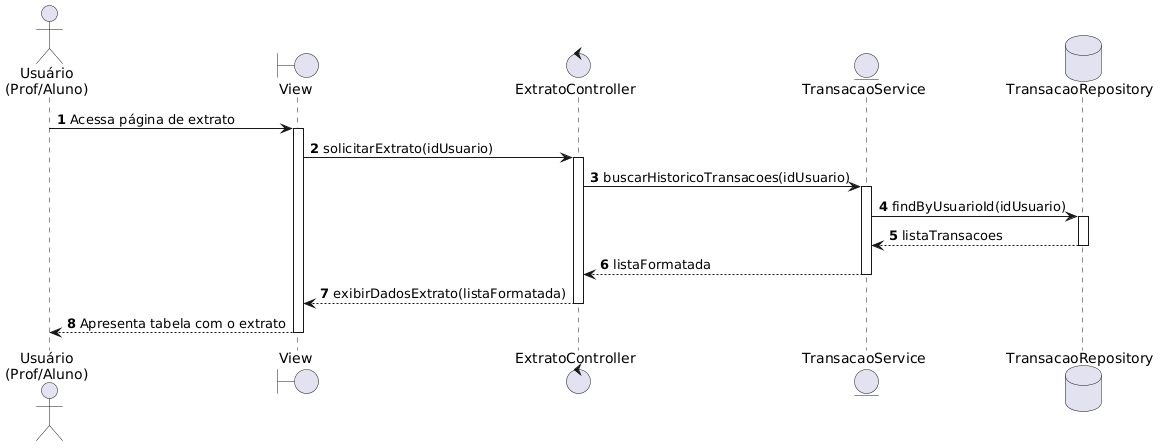

The diagram above was rendered by PlantUML. Its source (embedded in the PNG):
@startuml
autonumber
actor "Usuário\n(Prof/Aluno)" as Usuario
boundary "View" as UI
control "ExtratoController" as Controller
entity "TransacaoService" as Service
database "TransacaoRepository" as DB

Usuario -> UI: Acessa página de extrato
activate UI
UI -> Controller: solicitarExtrato(idUsuario)
activate Controller

Controller -> Service: buscarHistoricoTransacoes(idUsuario)
activate Service

Service -> DB: findByUsuarioId(idUsuario)
activate DB
DB --> Service: listaTransacoes
deactivate DB

Service --> Controller: listaFormatada
deactivate Service

Controller --> UI: exibirDadosExtrato(listaFormatada)
deactivate Controller
UI --> Usuario: Apresenta tabela com o extrato
deactivate UI
@enduml